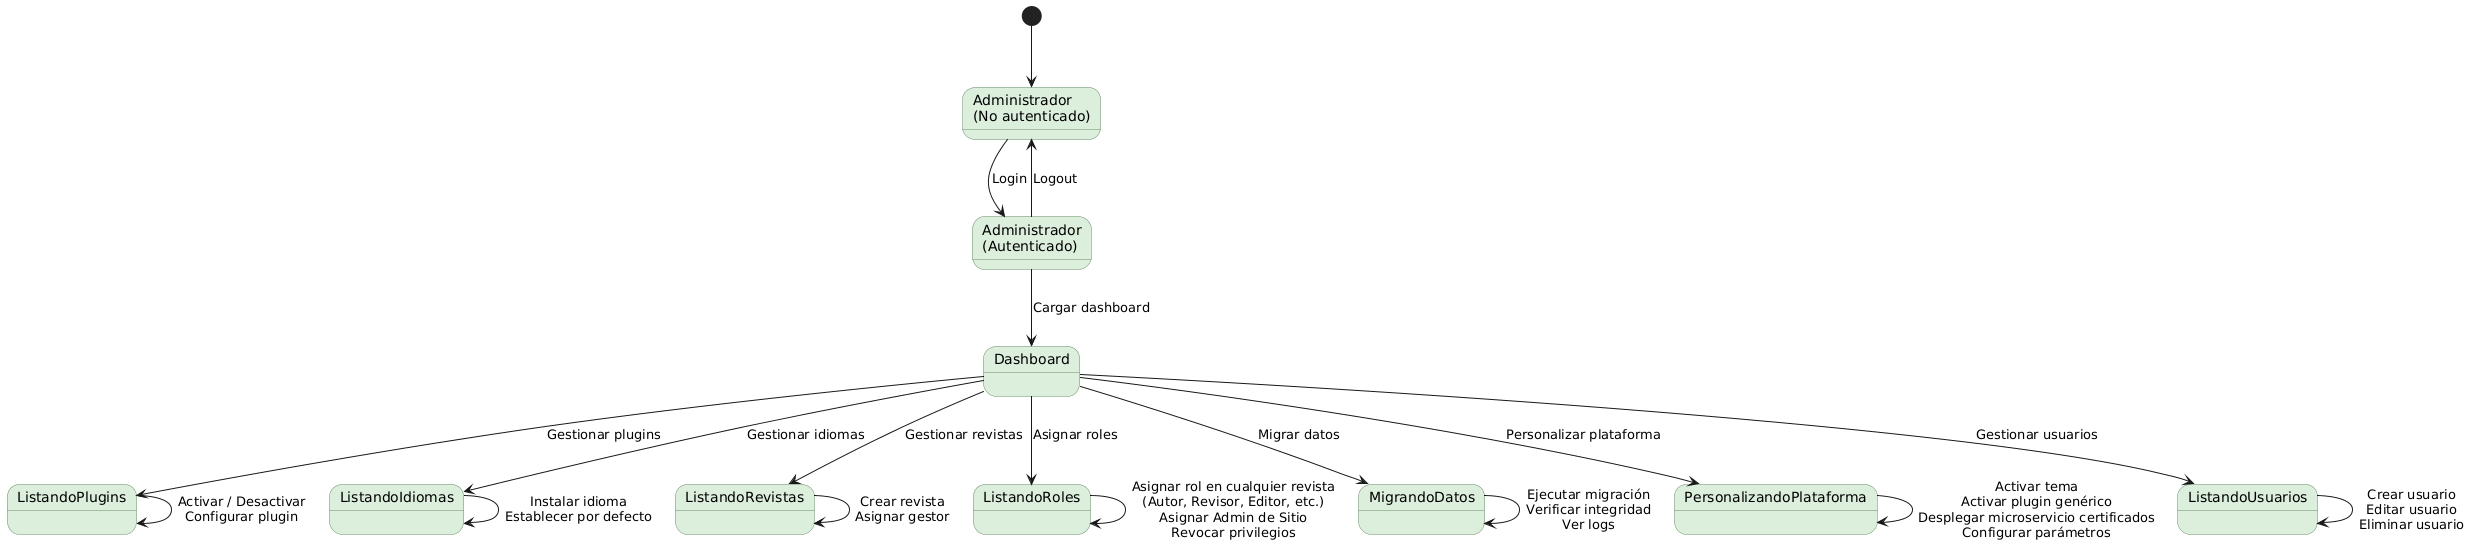

The diagram above was rendered by PlantUML. Its source (embedded in the PNG):
@startuml
skinparam state {
  BackgroundColor #DCEEDC
  BorderColor #6B8E6B
}

[*] --> AdminNoAuth

state "Administrador\n(No autenticado)" as AdminNoAuth
state "Administrador\n(Autenticado)" as AdminAuth

AdminNoAuth --> AdminAuth : Login
AdminAuth --> AdminNoAuth : Logout

AdminAuth --> Dashboard : Cargar dashboard

state Dashboard

Dashboard --> ListandoPlugins : Gestionar plugins
Dashboard --> ListandoIdiomas : Gestionar idiomas
Dashboard --> ListandoRevistas : Gestionar revistas
Dashboard --> ListandoRoles : Asignar roles
Dashboard --> MigrandoDatos : Migrar datos
Dashboard --> PersonalizandoPlataforma : Personalizar plataforma
Dashboard --> ListandoUsuarios : Gestionar usuarios

state ListandoPlugins
ListandoPlugins --> ListandoPlugins : Activar / Desactivar\nConfigurar plugin

state ListandoIdiomas
ListandoIdiomas --> ListandoIdiomas : Instalar idioma\nEstablecer por defecto

state ListandoRevistas
ListandoRevistas --> ListandoRevistas : Crear revista\nAsignar gestor

state ListandoRoles
ListandoRoles --> ListandoRoles : Asignar rol en cualquier revista\n(Autor, Revisor, Editor, etc.)\nAsignar Admin de Sitio\nRevocar privilegios

state MigrandoDatos
MigrandoDatos --> MigrandoDatos : Ejecutar migración\nVerificar integridad\nVer logs

state PersonalizandoPlataforma
PersonalizandoPlataforma --> PersonalizandoPlataforma : Activar tema\nActivar plugin genérico\nDesplegar microservicio certificados\nConfigurar parámetros

state ListandoUsuarios
ListandoUsuarios --> ListandoUsuarios : Crear usuario\nEditar usuario\nEliminar usuario
@enduml